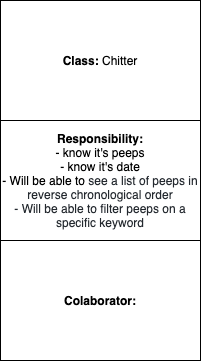

The diagram above was exported from draw.io. Its source (the exported page's mxGraphModel, read from the mxfile embedded in the PNG):
<mxGraphModel dx="1666" dy="737" grid="1" gridSize="10" guides="1" tooltips="1" connect="1" arrows="1" fold="1" page="1" pageScale="1" pageWidth="850" pageHeight="1100" math="0" shadow="0">
  <root>
    <mxCell id="0" />
    <mxCell id="1" parent="0" />
    <mxCell id="f3fOvXv1tC9Phwn4p-Pq-1" value="&lt;font&gt;&lt;font style=&quot;font-size: 12px&quot;&gt;&lt;b&gt;Class: &lt;/b&gt;Chitter&lt;/font&gt;&lt;br&gt;&lt;/font&gt;" style="rounded=0;whiteSpace=wrap;html=1;" vertex="1" parent="1">
      <mxGeometry x="40" y="40" width="200" height="120" as="geometry" />
    </mxCell>
    <mxCell id="f3fOvXv1tC9Phwn4p-Pq-2" value="&lt;font style=&quot;font-size: 12px&quot;&gt;&lt;font&gt;&lt;font&gt;&lt;font&gt;&lt;b&gt;Responsibility:&lt;/b&gt;&lt;br&gt;&lt;/font&gt;- know it's peeps&lt;br&gt;- know it's date&lt;br&gt;&lt;font&gt;- Will be able to&amp;nbsp;&lt;/font&gt;&lt;/font&gt;&lt;span style=&quot;background-color: transparent ; color: rgb(36 , 41 , 47)&quot;&gt;see a list of peeps in reverse chronological order&lt;br&gt;- Will be able&amp;nbsp;&lt;/span&gt;&lt;/font&gt;&lt;span style=&quot;background-color: transparent ; color: rgb(36 , 41 , 47)&quot;&gt;to filter peeps on a specific keyword&lt;/span&gt;&lt;/font&gt;" style="rounded=0;whiteSpace=wrap;html=1;" vertex="1" parent="1">
      <mxGeometry x="40" y="160" width="200" height="120" as="geometry" />
    </mxCell>
    <mxCell id="f3fOvXv1tC9Phwn4p-Pq-3" value="&lt;font&gt;&lt;font style=&quot;font-size: 12px&quot;&gt;&lt;b&gt;Colaborator:&lt;/b&gt;&lt;/font&gt;&lt;br&gt;&lt;/font&gt;" style="rounded=0;whiteSpace=wrap;html=1;" vertex="1" parent="1">
      <mxGeometry x="40" y="280" width="200" height="120" as="geometry" />
    </mxCell>
  </root>
</mxGraphModel>